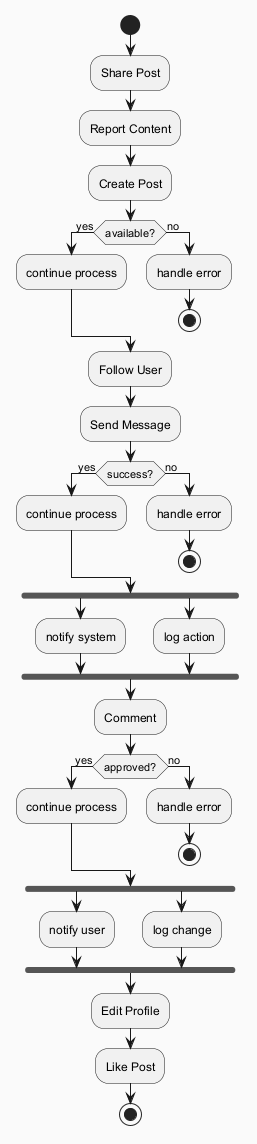

The diagram above was rendered by PlantUML. Its source (embedded in the PNG):
@startuml
skinparam backgroundColor #FAFAFA
skinparam classBackgroundColor #FFF3E0
skinparam classBorderColor #E65100
start
:Share Post;
:Report Content;
:Create Post;
if (available?) then (yes)
:continue process;
else (no)
:handle error;
stop
endif
:Follow User;
:Send Message;
if (success?) then (yes)
:continue process;
else (no)
:handle error;
stop
endif
fork
:notify system;
fork again
:log action;
end fork
:Comment;
if (approved?) then (yes)
:continue process;
else (no)
:handle error;
stop
endif
fork
:notify user;
fork again
:log change;
end fork
:Edit Profile;
:Like Post;
stop
@enduml